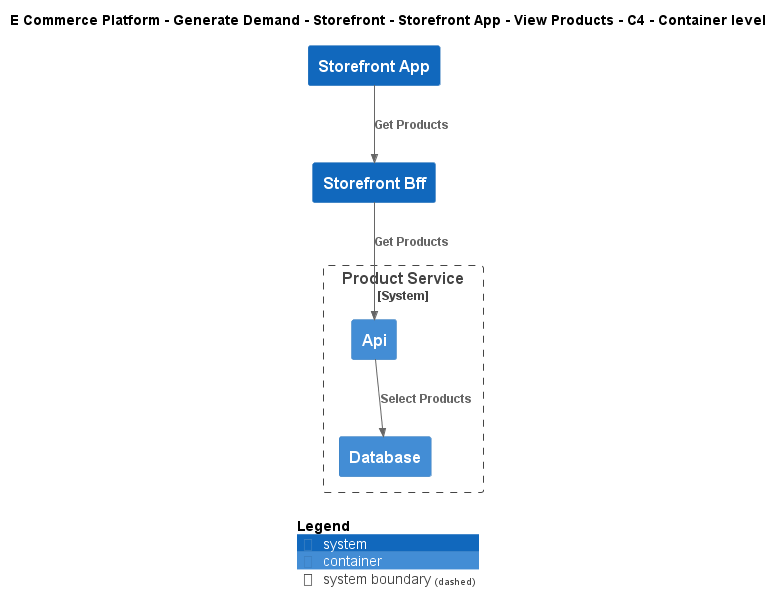

The diagram above was rendered by PlantUML. Its source (embedded in the PNG):
@startuml
!include ..\..\..\..\..\..\..\.c4s\C4_Container.puml

AddElementTag("c4interflow:lifecycle:new", $bgColor=green, $fontColor=#ffffff, $borderColor=green, $shadowing="False")
AddElementTag("c4interflow:lifecycle:changed", $bgColor=orange, $fontColor=#ffffff, $borderColor=orange, $shadowing="False")
AddElementTag("c4interflow:lifecycle:removed", $bgColor=red, $fontColor=#ffffff, $borderColor=red, $shadowing="False")

AddRelTag("c4interflow:lifecycle:new", $textColor=green, $lineColor=green)
AddRelTag("c4interflow:lifecycle:changed", $textColor=orange, $lineColor=orange)
AddRelTag("c4interflow:lifecycle:removed", $textColor=red, $lineColor=red)

SHOW_PERSON_PORTRAIT()
LAYOUT_TOP_DOWN()

skinparam linetype polyline

title E Commerce Platform - Generate Demand - Storefront - Storefront App - View Products - C4 - Container level

System(ECommercePlatform.GenerateDemand.Storefront.SoftwareSystems.StorefrontApp, "Storefront App", "")
System(ECommercePlatform.GenerateDemand.Storefront.SoftwareSystems.StorefrontBff, "Storefront Bff", "")

System_Boundary(ECommercePlatform.CreateProduct.ProductInformationManagement.SoftwareSystems.ProductService, "Product Service") {
    Container(ECommercePlatform.CreateProduct.ProductInformationManagement.SoftwareSystems.ProductService.Containers.Api, "Api", "", "")
    Container(ECommercePlatform.CreateProduct.ProductInformationManagement.SoftwareSystems.ProductService.Containers.Database, "Database", "", "")
}

Rel(ECommercePlatform.GenerateDemand.Storefront.SoftwareSystems.StorefrontApp, ECommercePlatform.GenerateDemand.Storefront.SoftwareSystems.StorefrontBff, "Get Products")
Rel(ECommercePlatform.GenerateDemand.Storefront.SoftwareSystems.StorefrontBff, ECommercePlatform.CreateProduct.ProductInformationManagement.SoftwareSystems.ProductService.Containers.Api, "Get Products")
Rel(ECommercePlatform.CreateProduct.ProductInformationManagement.SoftwareSystems.ProductService.Containers.Api, ECommercePlatform.CreateProduct.ProductInformationManagement.SoftwareSystems.ProductService.Containers.Database, "Select Products")


SHOW_LEGEND()
@enduml